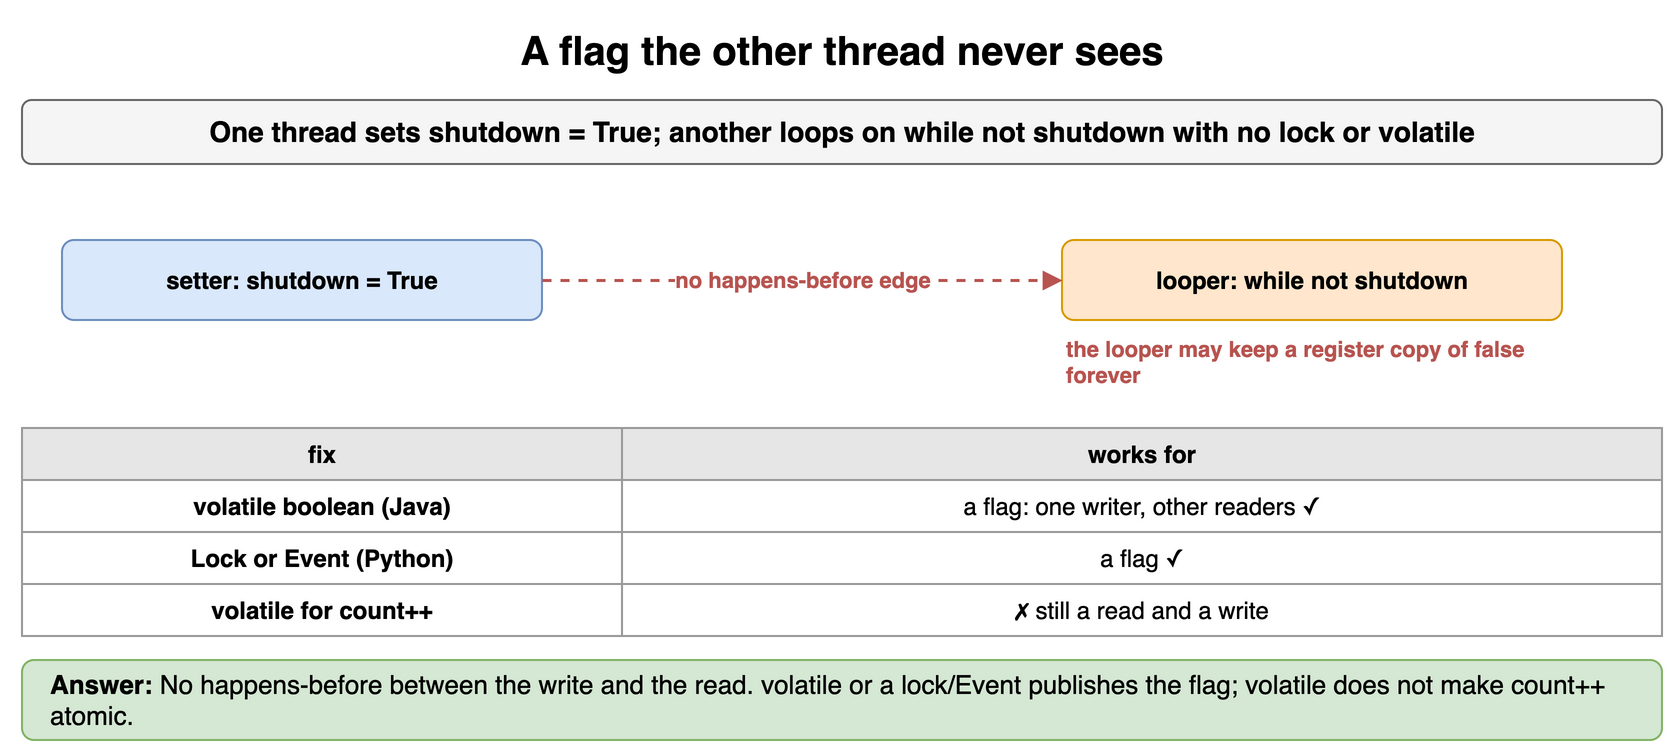

The diagram above was exported from draw.io. Its source (the exported page's mxGraphModel, read from the mxfile embedded in the PNG):
<mxGraphModel dx="900" dy="386" grid="1" gridSize="10" guides="1" tooltips="1" connect="1" arrows="1" fold="1" page="1" pageScale="1" pageWidth="900" pageHeight="386" math="0" shadow="0">
  <root>
    <mxCell id="0" />
    <mxCell id="1" parent="0" />
    <mxCell id="t121" value="A flag the other thread never sees" style="text;html=1;align=center;verticalAlign=middle;whiteSpace=wrap;fontSize=20;fontStyle=1;" vertex="1" parent="1">
      <mxGeometry x="40" y="10" width="820" height="30" as="geometry" />
    </mxCell>
    <mxCell id="t122" value="One thread sets shutdown = True; another loops on while not shutdown with no lock or volatile" style="rounded=1;whiteSpace=wrap;html=1;fillColor=#f5f5f5;strokeColor=#666666;fontStyle=1;fontSize=14;" vertex="1" parent="1">
      <mxGeometry x="40" y="50" width="820" height="32" as="geometry" />
    </mxCell>
    <mxCell id="t123" value="setter: shutdown = True" style="rounded=1;whiteSpace=wrap;html=1;fillColor=#dae8fc;strokeColor=#6c8ebf;fontSize=12;align=center;fontStyle=1;" vertex="1" parent="1">
      <mxGeometry x="60" y="120" width="240" height="40" as="geometry" />
    </mxCell>
    <mxCell id="t124" value="looper: while not shutdown" style="rounded=1;whiteSpace=wrap;html=1;fillColor=#ffe6cc;strokeColor=#d79b00;fontSize=12;align=center;fontStyle=1;" vertex="1" parent="1">
      <mxGeometry x="560" y="120" width="250" height="40" as="geometry" />
    </mxCell>
    <mxCell id="t125" value="no happens-before edge" style="endArrow=block;endSize=6;html=1;strokeWidth=1.5;strokeColor=#b85450;fontSize=11;labelBackgroundColor=#ffffff;fontColor=#b85450;fontStyle=1;dashed=1;" edge="1" parent="1" source="t123" target="t124">
      <mxGeometry relative="1" as="geometry" />
    </mxCell>
    <mxCell id="t126" value="the looper may keep a register copy of false forever" style="text;html=1;whiteSpace=wrap;fontSize=11;align=left;verticalAlign=middle;fontSize=11;fontColor=#b85450;fontStyle=1;" vertex="1" parent="1">
      <mxGeometry x="560" y="166" width="250" height="30" as="geometry" />
    </mxCell>
    <mxCell id="t127" value="fix" style="whiteSpace=wrap;html=1;fillColor=#e6e6e6;strokeColor=#999999;fontStyle=1;fontSize=12;" vertex="1" parent="1">
      <mxGeometry x="40" y="214" width="300" height="26" as="geometry" />
    </mxCell>
    <mxCell id="t128" value="works for" style="whiteSpace=wrap;html=1;fillColor=#e6e6e6;strokeColor=#999999;fontStyle=1;fontSize=12;" vertex="1" parent="1">
      <mxGeometry x="340" y="214" width="520" height="26" as="geometry" />
    </mxCell>
    <mxCell id="t129" value="volatile boolean (Java)" style="whiteSpace=wrap;html=1;strokeColor=#999999;fontSize=12;fillColor=#ffffff;fontStyle=1;" vertex="1" parent="1">
      <mxGeometry x="40" y="240" width="300" height="26" as="geometry" />
    </mxCell>
    <mxCell id="t1210" value="a flag: one writer, other readers ✓" style="whiteSpace=wrap;html=1;strokeColor=#999999;fontSize=12;fillColor=#ffffff;" vertex="1" parent="1">
      <mxGeometry x="340" y="240" width="520" height="26" as="geometry" />
    </mxCell>
    <mxCell id="t1211" value="Lock or Event (Python)" style="whiteSpace=wrap;html=1;strokeColor=#999999;fontSize=12;fillColor=#ffffff;fontStyle=1;" vertex="1" parent="1">
      <mxGeometry x="40" y="266" width="300" height="26" as="geometry" />
    </mxCell>
    <mxCell id="t1212" value="a flag ✓" style="whiteSpace=wrap;html=1;strokeColor=#999999;fontSize=12;fillColor=#ffffff;" vertex="1" parent="1">
      <mxGeometry x="340" y="266" width="520" height="26" as="geometry" />
    </mxCell>
    <mxCell id="t1213" value="volatile for count++" style="whiteSpace=wrap;html=1;strokeColor=#999999;fontSize=12;fillColor=#ffffff;fontStyle=1;" vertex="1" parent="1">
      <mxGeometry x="40" y="292" width="300" height="26" as="geometry" />
    </mxCell>
    <mxCell id="t1214" value="✗ still a read and a write" style="whiteSpace=wrap;html=1;strokeColor=#999999;fontSize=12;fillColor=#ffffff;" vertex="1" parent="1">
      <mxGeometry x="340" y="292" width="520" height="26" as="geometry" />
    </mxCell>
    <mxCell id="t1215" value="&lt;b&gt;Answer:&lt;/b&gt; No happens-before between the write and the read. volatile or a lock/Event publishes the flag; volatile does not make count++ atomic." style="rounded=1;whiteSpace=wrap;html=1;fillColor=#d5e8d4;strokeColor=#82b366;fontSize=13;align=left;spacingLeft=12;" vertex="1" parent="1">
      <mxGeometry x="40" y="330" width="820" height="40" as="geometry" />
    </mxCell>
  </root>
</mxGraphModel>